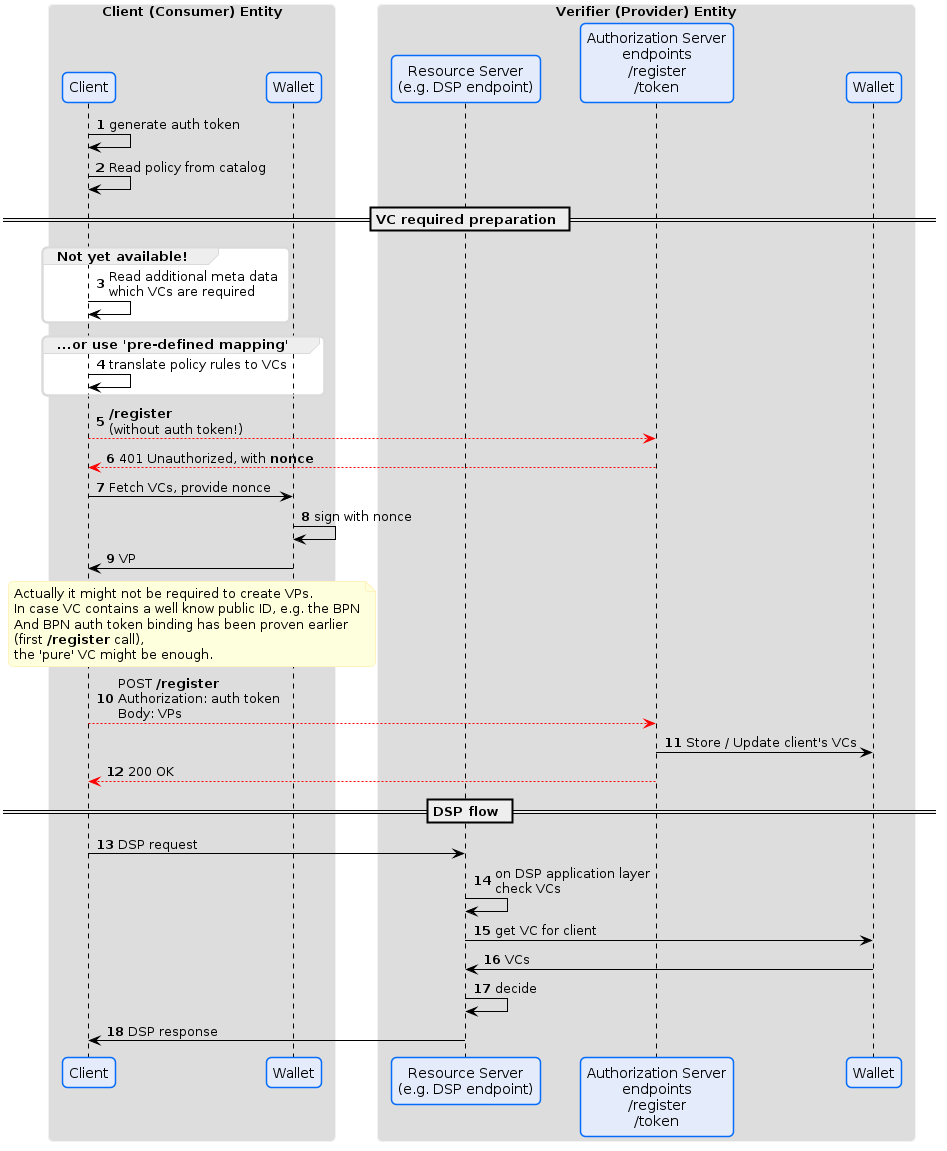

The diagram above was rendered by PlantUML. Its source (embedded in the PNG):
@startuml
!pragma layout smetana




skinparam sequence {
ArrowColor Black
LifeLineBorderColor 000000
LifeLineBackgroundColor #A9DCDF
}

skinparam roundCorner 10

skinparam ArrowColor #000000
skinparam ArrowHeadColor #000000
skinparam LifeLineBackgroundColor #747C94


skinparam CloudBackgroundColor #F4F5F9
skinparam CloudBorderColor  #98A3AB
skinparam CloudFontColor  Black

skinparam ArtifactBackgroundColor #F4F5F9
skinparam ArtifactBorderColor #98A3AB

skinparam ComponentBackgroundColor #E4EBFA
skinparam ComponentBorderColor #066DFA
skinparam ComponentFontColor Black

skinparam DatabaseBackgroundColor #CFFBDE
skinparam DatabaseBorderColor #24DCC1
skinparam DatabaseFontColor Black

skinparam ParticipantBorderColor #066DFA
skinparam ParticipantBackgroundColor #E4EBFA
skinparam SequenceGroupBorderColor #DADADA
skinparam SequenceGroupHeaderFontColor #000000
skinparam BoxPadding 20
skinparam ParticipantPadding 10

skinparam AgentBackgroundColor White
skinparam AgentBackgroundColor #E4EBFA
skinparam AgentBorderColor #066DFA
skinparam noteBorderColor FEF3BF
skinparam SequenceBoxBorderColor F2F2F2
skinparam shadowing false
skinparam AgentBorderThickness 1

skinparam NoteBackgroundColor FEFFDD

skinparam FrameBackgroundColor #F4F5F9
skinparam FrameBorderColor #F4F5F9
skinparam FrameFontColor #747C94

skinparam ActivityBackgroundColor #E4EBFA

skinparam StateBackgroundColor #E4EBFA
skinparam StateBorderColor #066DFA
skinparam StateStartColor #066DFA
skinparam StateEndColor #066DFA
skinparam StateFontSize 12

skinparam ActivityBackgroundColor #E4EBFA
skinparam ActivityBorderColor #066DFA
skinparam ActivityEndColor #066DFA
skinparam ActivityStartColor #066DFA
skinparam ActivityDiamondBackgroundColor #F4F5F9
skinparam ActivityDiamondBorderColor #066DFA

skinparam PartitionBackgroundColor #F4F5F9
skinparam PartitionBorderColor #747C94
skinparam PartitionFontColor #747C94

skinparam ClassAttributeFontColor Black
skinparam ClassBorderColor #066DFA
skinparam ClassBackgroundColor #E4EBFA

autonumber

box "Client (Consumer) Entity"
participant "Client" as C
participant "Wallet" as W
end box

box "Verifier (Provider) Entity"
participant "Resource Server\n(e.g. DSP endpoint)" as RS
participant "Authorization Server\nendpoints\n/register\n/token" as AS
participant "Wallet" as PW
end box

C -> C: generate auth token

C -> C: Read policy from catalog

== VC required preparation ==
group Not yet available!
C -> C: Read additional meta data\nwhich VCs are required
end

group ...or use 'pre-defined mapping'
C -> C: translate policy rules to VCs
end

C -[#red]-> AS: <b>/register</b>\n(without auth token!)
AS -[#red]-> C: 401 Unauthorized, with <b>nonce</b>

C -> W: Fetch VCs, provide nonce
W -> W: sign with nonce
W -> C: VP
note over C, W
Actually it might not be required to create VPs.
In case VC contains a well know public ID, e.g. the BPN
And BPN auth token binding has been proven earlier
(first <b>/register</b> call),
the 'pure' VC might be enough.
end note
 
C -[#red]-> AS: POST <b>/register</b>\nAuthorization: auth token\nBody: VPs
AS -> PW: Store / Update client's VCs
AS -[#red]-> C: 200 OK

== DSP flow ==

C -> RS: DSP request
RS -> RS: on DSP application layer\ncheck VCs
RS -> PW: get VC for client
PW -> RS: VCs
RS -> RS: decide
RS -> C: DSP response

@enduml